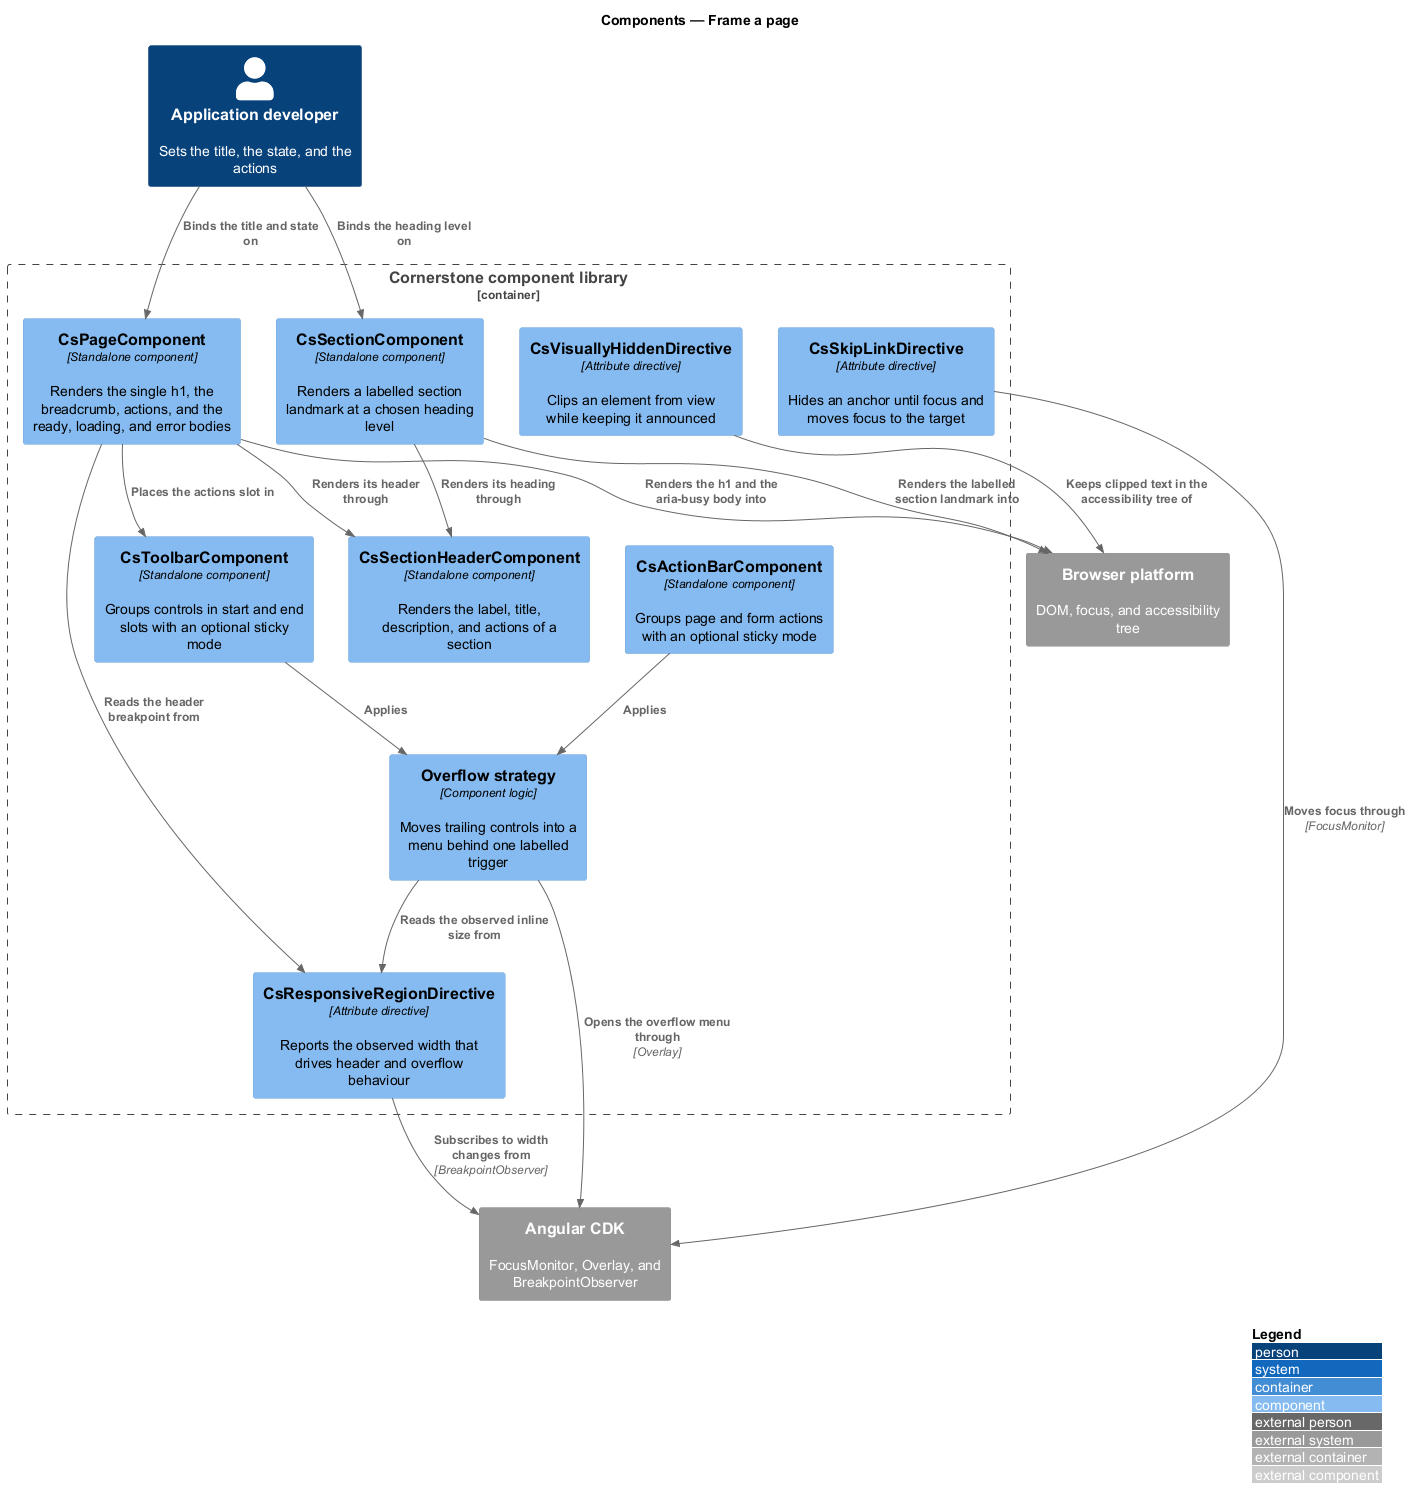

The diagram above was rendered by PlantUML. Its source (embedded in the PNG):
@startuml
!include <C4/C4_Component>
LAYOUT_WITH_LEGEND()
title Components — Frame a page

Person(dev, "Application developer", "Sets the title, the state, and the actions")

Container_Boundary(lib, "Cornerstone component library") {
  Component(page, "CsPageComponent", "Standalone component", "Renders the single h1, the breadcrumb, actions, and the ready, loading, and error bodies")
  Component(section, "CsSectionComponent", "Standalone component", "Renders a labelled section landmark at a chosen heading level")
  Component(sechead, "CsSectionHeaderComponent", "Standalone component", "Renders the label, title, description, and actions of a section")
  Component(toolbar, "CsToolbarComponent", "Standalone component", "Groups controls in start and end slots with an optional sticky mode")
  Component(actionbar, "CsActionBarComponent", "Standalone component", "Groups page and form actions with an optional sticky mode")
  Component(overflow, "Overflow strategy", "Component logic", "Moves trailing controls into a menu behind one labelled trigger")
  Component(skip, "CsSkipLinkDirective", "Attribute directive", "Hides an anchor until focus and moves focus to the target")
  Component(hidden, "CsVisuallyHiddenDirective", "Attribute directive", "Clips an element from view while keeping it announced")
  Component(region, "CsResponsiveRegionDirective", "Attribute directive", "Reports the observed width that drives header and overflow behaviour")
}

System_Ext(cdk, "Angular CDK", "FocusMonitor, Overlay, and BreakpointObserver")
System_Ext(browser, "Browser platform", "DOM, focus, and accessibility tree")

Rel(dev, page, "Binds the title and state on")
Rel(dev, section, "Binds the heading level on")
Rel(page, sechead, "Renders its header through")
Rel(page, toolbar, "Places the actions slot in")
Rel(page, region, "Reads the header breakpoint from")
Rel(section, sechead, "Renders its heading through")
Rel(toolbar, overflow, "Applies")
Rel(actionbar, overflow, "Applies")
Rel(overflow, region, "Reads the observed inline size from")
Rel(overflow, cdk, "Opens the overflow menu through", "Overlay")
Rel(region, cdk, "Subscribes to width changes from", "BreakpointObserver")
Rel(skip, cdk, "Moves focus through", "FocusMonitor")
Rel(page, browser, "Renders the h1 and the aria-busy body into")
Rel(section, browser, "Renders the labelled section landmark into")
Rel(hidden, browser, "Keeps clipped text in the accessibility tree of")
@enduml